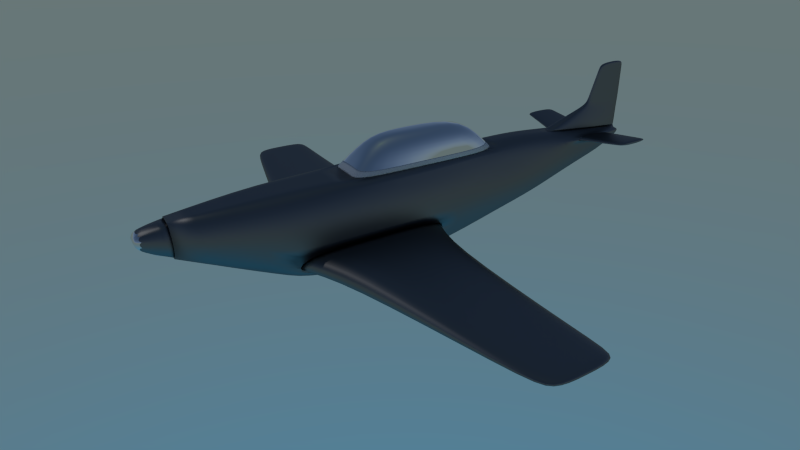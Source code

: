 # Source: p51.blend  (saved by Blender 2.70.0; exported with 4.5.12 LTS)
import bpy
from mathutils import Matrix  # noqa: F401  (used for matrix-valued properties, if any)

bpy.ops.wm.read_factory_settings(use_empty=True)
scene = bpy.context.scene
scene.name = 'Scene'

# ---- collections
col_collection_1 = bpy.data.collections.new('Collection 1'); scene.collection.children.link(col_collection_1)

# ---- materials (node trees are filled in below, after node groups)
mat_metal = bpy.data.materials.new('Metal')
mat_metal.alpha_threshold = 0.0
mat_metal.roughness = 0.5
mat_metal.line_color = (0.0, 0.0, 0.0, 1.0)
mat_glass = bpy.data.materials.new('Glass')
mat_glass.alpha_threshold = 0.0
mat_glass.roughness = 0.5
mat_glass.line_color = (0.0, 0.0, 0.0, 1.0)
mat_material = bpy.data.materials.new('Material')
mat_material.alpha_threshold = 0.0
mat_material.roughness = 0.5
mat_material.line_color = (0.0, 0.0, 0.0, 1.0)

# ---- material node trees
mat_metal.use_nodes = True; mat_metal.node_tree.nodes.clear()
_N = mat_metal.node_tree.nodes; _L = mat_metal.node_tree.links
n0 = _N.new('ShaderNodeOutputMaterial'); n0.name = 'Material Output'; n0.location = (300, 300)
n1 = _N.new('ShaderNodeBsdfAnisotropic'); n1.name = 'Glossy BSDF'; n1.location = (0, 300)
n1.distribution = 'BECKMANN'
n1.inputs[0].default_value = (0.2079, 0.2079, 0.2079, 1.0)
n1.inputs[1].default_value = 0.4561
_L.new(n1.outputs[0], n0.inputs[0])
n0.is_active_output = True
mat_glass.use_nodes = True; mat_glass.node_tree.nodes.clear()
_N = mat_glass.node_tree.nodes; _L = mat_glass.node_tree.links
n0 = _N.new('ShaderNodeOutputMaterial'); n0.name = 'Material Output'; n0.location = (300, 300)
n1 = _N.new('ShaderNodeBsdfAnisotropic'); n1.name = 'Glossy BSDF'; n1.location = (0, 300)
n1.distribution = 'BECKMANN'
n1.inputs[0].default_value = (0.855, 0.855, 0.855, 1.0)
n1.inputs[1].default_value = 0.0
_L.new(n1.outputs[0], n0.inputs[0])
n0.is_active_output = True
mat_material.use_nodes = True; mat_material.node_tree.nodes.clear()
_N = mat_material.node_tree.nodes; _L = mat_material.node_tree.links
n0 = _N.new('ShaderNodeOutputMaterial'); n0.name = 'Material Output'; n0.location = (300, 300)
n1 = _N.new('ShaderNodeBsdfAnisotropic'); n1.name = 'Glossy BSDF'; n1.location = (100, 300)
n1.distribution = 'BECKMANN'
n1.inputs[1].default_value = 0.7347
_L.new(n1.outputs[0], n0.inputs[0])
n0.is_active_output = True

# ---- world
world_sky = bpy.data.worlds.new('Sky'); scene.world = world_sky
world_sky.use_nodes = True; world_sky.node_tree.nodes.clear()
_N = world_sky.node_tree.nodes; _L = world_sky.node_tree.links
n0 = _N.new('ShaderNodeOutputWorld'); n0.name = 'World Output'; n0.location = (300, 300)
n1 = _N.new('ShaderNodeBackground'); n1.name = 'Background'; n1.location = (10, 300)
n2 = _N.new('ShaderNodeTexSky'); n2.name = 'Sky Texture'; n2.location = (-190, 300)
n2.sky_type = 'HOSEK_WILKIE'
n2.sun_direction = (-0.02308, 0.01538, 0.9996)
n2.sun_elevation = 1.571
_L.new(n1.outputs[0], n0.inputs[0])
_L.new(n2.outputs[0], n1.inputs[0])
n0.is_active_output = True
world_sky.use_sun_shadow = False
world_sky.sun_shadow_jitter_overblur = 0.0
world_sky.cycles.sampling_method = 'MANUAL'
world_sky.cycles.sample_map_resolution = 256

# ---- cameras
cam_camera = bpy.data.cameras.new('Camera')
cam_camera.clip_end = 100.0
cam_camera.lens = 24.16
cam_camera.sensor_width = 32.0
cam_camera.sensor_height = 18.0
cam_camera.ortho_scale = 7.314
cam_camera.dof.focus_distance = 0.0

# ---- lights
light_lamp = bpy.data.lights.new('Lamp', 'POINT')
light_lamp.transmission_factor = 0.0
light_lamp.cutoff_distance = 30.0
light_lamp.energy = 100.0
light_lamp.shadow_buffer_clip_start = 1.001
light_lamp.shadow_soft_size = 0.1
light_lamp.shadow_maximum_resolution = 0.006
light_lamp.use_absolute_resolution = True
light_lamp.cycles.use_multiple_importance_sampling = False

# ---- meshes
me_cylinder_001 = bpy.data.meshes.new('Cylinder.001')
me_cylinder_001.from_pydata([(-2.876e-08, -0.0004072, -0.003458), (-5.118e-08, -0.5095, -0.2512), (0.1707, -0.0004072, -0.0492), (0.04683, -0.5095, -0.2638), (0.2957, -0.0004071, -0.1742), (0.08111, -0.5095, -0.2981), (0.3414, -0.000407, -0.3449), (0.09366, -0.5095, -0.3449), (0.2957, -0.0004068, -0.5156), (0.08111, -0.5095, -0.3917), (0.1707, -0.0004068, -0.6406), (0.04683, -0.5095, -0.426), (2.28e-08, -0.0004067, -0.6863), (-3.703e-08, -0.5095, -0.4386), (-0.1707, -0.0004067, -0.6406), (-0.04683, -0.5095, -0.426), (-0.2957, -0.0004068, -0.5156), (-0.08111, -0.5095, -0.3917), (-0.3414, -0.000407, -0.3449), (-0.09366, -0.5095, -0.3449), (-0.2957, -0.0004071, -0.1742), (-0.08111, -0.5095, -0.2981), (-0.1707, -0.0004072, -0.0492), (-0.04683, -0.5095, -0.2638), (-3.626e-08, -0.3198, -0.08348), (0.1307, -0.3198, -0.1185), (0.2264, -0.3198, -0.2142), (0.2614, -0.3198, -0.3449), (0.2264, -0.3198, -0.4756), (0.1307, -0.3198, -0.5713), (3.212e-09, -0.3198, -0.6063), (-0.1307, -0.3198, -0.5713), (-0.2264, -0.3198, -0.4756), (-0.2614, -0.3198, -0.3449), (-0.2264, -0.3198, -0.2142), (-0.1307, -0.3198, -0.1185), (0.1667, -0.03235, -0.05613), (0.2888, -0.03235, -0.1782), (0.3334, -0.03235, -0.3449), (0.2888, -0.03234, -0.5116), (0.1667, -0.03234, -0.6337), (2.084e-08, -0.03234, -0.6783), (-0.1667, -0.03234, -0.6337), (-0.2888, -0.03234, -0.5116), (-0.3334, -0.03235, -0.3449), (-0.2888, -0.03235, -0.1782), (-0.1667, -0.03235, -0.05613), (-2.951e-08, -0.03235, -0.01146), (-4.888e-08, -0.4803, -0.2254), (0.05973, -0.4803, -0.2414), (0.1035, -0.4803, -0.2852), (0.1195, -0.4803, -0.3449), (0.1035, -0.4803, -0.4046), (0.05973, -0.4803, -0.4484), (-3.084e-08, -0.4803, -0.4644), (-0.05973, -0.4803, -0.4484), (-0.1035, -0.4803, -0.4046), (-0.1195, -0.4803, -0.3449), (-0.1035, -0.4803, -0.2852), (-0.05973, -0.4803, -0.2414)], [], [(48, 1, 3, 49), (49, 3, 5, 50), (50, 5, 7, 51), (51, 7, 9, 52), (52, 9, 11, 53), (53, 11, 13, 54), (54, 13, 15, 55), (55, 15, 17, 56), (56, 17, 19, 57), (57, 19, 21, 58), (3, 1, 23, 21, 19, 17, 15, 13, 11, 9, 7, 5), (59, 23, 1, 48), (58, 21, 23, 59), (0, 2, 4, 6, 8, 10, 12, 14, 16, 18, 20, 22), (47, 24, 25, 36), (36, 25, 26, 37), (37, 26, 27, 38), (38, 27, 28, 39), (39, 28, 29, 40), (40, 29, 30, 41), (41, 30, 31, 42), (42, 31, 32, 43), (43, 32, 33, 44), (44, 33, 34, 45), (46, 35, 24, 47), (45, 34, 35, 46), (0, 47, 36, 2), (2, 36, 37, 4), (4, 37, 38, 6), (6, 38, 39, 8), (8, 39, 40, 10), (10, 40, 41, 12), (12, 41, 42, 14), (14, 42, 43, 16), (16, 43, 44, 18), (18, 44, 45, 20), (22, 46, 47, 0), (20, 45, 46, 22), (24, 48, 49, 25), (25, 49, 50, 26), (26, 50, 51, 27), (27, 51, 52, 28), (28, 52, 53, 29), (29, 53, 54, 30), (30, 54, 55, 31), (31, 55, 56, 32), (32, 56, 57, 33), (33, 57, 58, 34), (35, 59, 48, 24), (34, 58, 59, 35)])
me_cylinder_001.polygons.foreach_set('use_smooth', [True] * 50)
me_cylinder_001.use_remesh_preserve_volume = False
me_cylinder_001.use_remesh_preserve_attributes = False
me_cylinder_001.use_mirror_vertex_groups = False
me_cylinder_001.update()
me_cylinder = bpy.data.meshes.new('Cylinder')
me_cylinder.from_pydata([], [], [])
me_cylinder.use_remesh_preserve_volume = False
me_cylinder.use_remesh_preserve_attributes = False
me_cylinder.use_mirror_vertex_groups = False
me_cylinder.update()
me_cube_006 = bpy.data.meshes.new('Cube.006')
me_cube_006.from_pydata([(0.2031, -6.886, 0.4204), (0.187, -6.812, 0.6787), (0.0, -6.807, 0.3553), (0.0, -6.807, 0.7927), (0.2388, -6.812, 0.5092), (0.2388, -6.812, 0.6141), (0.1441, -6.812, 0.4082), (0.1092, -6.812, 0.7247), (0.2509, -6.086, 0.8105), (0.0, -6.086, 0.8105), (0.0, -6.086, 0.05019), (0.4257, -6.086, 0.55), (0.1095, -6.086, 0.05019), (0.1317, -6.086, 0.8105), (0.2842, -6.086, 0.05019), (0.4257, -6.086, 0.2951)], [], [(11, 8, 1, 5), (12, 6, 2, 10), (13, 9, 3, 7), (8, 13, 7, 1), (1, 7, 3, 2, 6, 0, 4, 5), (14, 0, 6, 12), (15, 11, 5, 4), (14, 15, 4, 0)])
me_cube_006.polygons.foreach_set('use_smooth', [True] * 8)
me_cube_006.polygons.foreach_set('material_index', [0, 0, 0, 0, 1, 0, 0, 0])
me_cube_006.materials.append(mat_metal)
me_cube_006.materials.append(mat_glass)
me_cube_006.use_remesh_preserve_volume = False
me_cube_006.use_remesh_preserve_attributes = False
me_cube_006.use_mirror_vertex_groups = False
me_cube_006.update()
me_cube_005 = bpy.data.meshes.new('Cube.005')
me_cube_005.from_pydata([(0.0, 7.064, 0.6453), (0.0, 4.346, 0.9019), (0.2152, 7.064, 0.6453), (0.2221, 4.381, 0.9099), (0.0, 7.141, 1.445), (0.0, 5.862, 1.413), (0.07023, 7.141, 1.445), (0.07023, 5.862, 1.421), (0.0, 7.125, 2.561), (0.0, 6.266, 2.529), (0.0521, 7.125, 2.561), (0.0521, 6.266, 2.537), (0.0, 5.935, 1.615), (0.06694, 5.935, 1.623), (0.06694, 7.138, 1.648), (0.0, 7.138, 1.648), (0.0544, 6.214, 2.395), (0.0544, 7.127, 2.42), (0.0, 7.127, 2.42), (0.0, 6.214, 2.387), (0.0, 5.436, 1.269), (0.1051, 5.445, 1.277), (0.1032, 7.12, 1.22), (0.0, 7.12, 1.22), (0.0, 4.636, 0.9999), (0.2112, 4.665, 1.008), (0.2056, 7.079, 0.7986), (0.0, 7.079, 0.7986)], [], [(20, 21, 7, 5), (19, 16, 11, 9), (21, 22, 6, 7), (22, 23, 4, 6), (8, 9, 11, 10), (16, 17, 10, 11), (17, 18, 8, 10), (5, 7, 13, 12), (7, 6, 14, 13), (6, 4, 15, 14), (12, 13, 16, 19), (13, 14, 17, 16), (14, 15, 18, 17), (24, 25, 21, 20), (25, 26, 22, 21), (26, 27, 23, 22), (3, 2, 26, 25), (2, 0, 27, 26), (1, 3, 25, 24)])
me_cube_005.polygons.foreach_set('use_smooth', [True] * 19)
me_cube_005.materials.append(mat_metal)
me_cube_005.materials.append(mat_glass)
me_cube_005.use_remesh_preserve_volume = False
me_cube_005.use_remesh_preserve_attributes = False
me_cube_005.use_mirror_vertex_groups = False
me_cube_005.update()
me_cube_004 = bpy.data.meshes.new('Cube.004')
me_cube_004.from_pydata([(1.851, 6.379, 0.8322), (1.851, 5.266, 0.8322), (1.851, 6.369, 0.7275), (1.851, 5.34, 0.7275), (1.746, 5.325, 0.7153), (1.729, 6.354, 0.7132), (1.735, 5.252, 0.8234), (1.723, 6.364, 0.8143), (0.6256, 5.016, 0.5637), (0.5243, 4.913, 0.7437), (0.4099, 6.352, 0.6575), (0.4679, 6.338, 0.5441), (0.7272, 5.052, 0.5774), (0.6341, 4.952, 0.7509), (0.5289, 6.384, 0.6717), (0.5823, 6.371, 0.5594)], [], [(4, 5, 2, 3), (0, 1, 3, 2), (6, 4, 3, 1), (7, 6, 1, 0), (5, 7, 0, 2), (12, 15, 5, 4), (13, 12, 4, 6), (14, 13, 6, 7), (15, 14, 7, 5), (8, 11, 15, 12), (9, 8, 12, 13), (10, 9, 13, 14), (11, 10, 14, 15)])
me_cube_004.polygons.foreach_set('use_smooth', [True] * 13)
me_cube_004.materials.append(mat_metal)
me_cube_004.materials.append(mat_glass)
me_cube_004.use_remesh_preserve_volume = False
me_cube_004.use_remesh_preserve_attributes = False
me_cube_004.use_mirror_vertex_groups = False
me_cube_004.update()
me_cube_001 = bpy.data.meshes.new('Cube.001')
me_cube_001.from_pydata([(0.5867, -1.998, -1.0), (0.5867, 0.3302, -1.0), (0.5867, -3.705, -1.0), (0.8707, 0.3302, -0.3333), (0.8707, -1.998, -0.3333), (0.8707, -3.705, -0.3333), (6.827, -1.029, -0.6271), (6.827, -0.2324, -0.6271), (6.827, -1.826, -0.6271), (6.825, -0.2324, -0.4739), (6.825, -1.029, -0.4739), (6.825, -1.826, -0.4739), (6.266, -0.2576, -0.4769), (6.266, -1.167, -0.4769), (6.266, -2.076, -0.4769), (6.242, -2.076, -0.6289), (6.242, -0.2576, -0.6289), (6.242, -1.167, -0.6289), (2.0, -0.1805, -0.3049), (1.771, -0.1805, -0.9826), (1.771, -1.998, -0.9826), (2.0, -1.998, -0.3049), (2.0, -3.019, -0.3049), (1.771, -3.019, -0.9826)], [], [(13, 14, 11, 10), (12, 13, 10, 9), (6, 10, 11, 8), (7, 9, 10, 6), (14, 15, 8, 11), (16, 12, 9, 7), (17, 16, 7, 6), (15, 17, 6, 8), (21, 22, 14, 13), (18, 21, 13, 12), (22, 23, 15, 14), (19, 18, 12, 16), (20, 19, 16, 17), (23, 20, 17, 15), (4, 5, 22, 21), (3, 4, 21, 18), (5, 2, 23, 22), (1, 3, 18, 19), (0, 1, 19, 20), (2, 0, 20, 23)])
me_cube_001.polygons.foreach_set('use_smooth', [True] * 20)
me_cube_001.materials.append(mat_metal)
me_cube_001.materials.append(mat_glass)
me_cube_001.use_remesh_preserve_volume = False
me_cube_001.use_remesh_preserve_attributes = False
me_cube_001.use_mirror_vertex_groups = False
me_cube_001.update()
me_cube_003 = bpy.data.meshes.new('Cube.003')
me_cube_003.from_pydata([(0.4454, 1.327, 1.49), (0.5275, -0.2405, 1.596), (0.4334, -1.284, 1.49), (0.0, 1.327, 1.762), (0.0, -0.2405, 1.762), (0.0, -1.284, 1.762), (0.199, 1.327, 1.762), (0.2811, -0.2405, 1.762), (0.187, -1.284, 1.762), (0.0, -1.856, 1.152), (0.606, -1.856, 1.098), (0.4561, 1.959, 1.011), (0.0, 1.864, 1.152), (0.6248, -0.0481, 1.119), (0.2175, 1.891, 1.161), (0.2519, -1.856, 1.152)], [], [(14, 12, 3, 6), (15, 10, 2, 8), (6, 3, 4, 7), (7, 4, 5, 8), (10, 13, 1, 2), (13, 11, 0, 1), (11, 14, 6, 0), (9, 15, 8, 5), (0, 6, 7, 1), (1, 7, 8, 2)])
me_cube_003.polygons.foreach_set('use_smooth', [True] * 10)
me_cube_003.materials.append(mat_glass)
me_cube_003.use_remesh_preserve_volume = False
me_cube_003.use_remesh_preserve_attributes = False
me_cube_003.use_mirror_vertex_groups = False
me_cube_003.update()
me_cube_002 = bpy.data.meshes.new('Cube.002')
me_cube_002.from_pydata([(0.4587, 2.117, 0.8909), (0.6492, -2.384e-06, 1.0), (0.6492, -1.998, 1.0), (-1.987e-08, 1.998, 1.0), (-2.782e-07, -1.998, 1.0), (0.2221, 2.032, 1.011), (0.2681, -1.998, 1.0), (0.0, -1.856, 1.152), (0.606, -1.856, 1.098), (0.4561, 1.959, 1.011), (0.0, 1.864, 1.152), (0.6248, -0.0481, 1.119), (0.2175, 1.891, 1.161), (0.2519, -1.856, 1.152)], [], [(5, 3, 10, 12), (6, 2, 8, 13), (2, 1, 11, 8), (1, 0, 9, 11), (0, 5, 12, 9), (4, 6, 13, 7)])
me_cube_002.polygons.foreach_set('use_smooth', [True] * 6)
me_cube_002.polygons.foreach_set('material_index', [1, 1, 1, 1, 1, 1])
me_cube_002.materials.append(mat_metal)
me_cube_002.materials.append(mat_material)
me_cube_002.use_remesh_preserve_volume = False
me_cube_002.use_remesh_preserve_attributes = False
me_cube_002.use_mirror_vertex_groups = False
me_cube_002.update()
me_cube = bpy.data.meshes.new('Cube')
me_cube.from_pydata([(0.2276, 6.373, 0.05152), (0.3, 7.064, 0.6453), (0.7762, 2.095, -0.4518), (0.0, 6.373, 0.05152), (0.0, 7.064, 0.6453), (0.4587, 4.619, 0.7648), (0.4587, 2.117, 0.8909), (0.6492, -2.384e-06, 1.0), (0.6492, -1.998, 1.0), (0.6492, -3.997, 1.0), (2.98e-08, -3.997, -1.0), (0.0, 4.346, 0.9019), (-1.987e-08, 1.998, 1.0), (-2.782e-07, -1.998, 1.0), (-4.073e-07, -3.997, 1.0), (0.3724, 6.847, 0.3427), (0.3805, 7.047, 0.5033), (0.0, 6.847, 0.3427), (0.0, 7.047, 0.4906), (0.5992, 4.751, 0.5305), (0.603, 4.694, 0.2015), (0.5992, 1.949, 0.5305), (0.8308, 2.025, -0.02992), (1.0, 0.2387, 0.3333), (1.0, -1.998, 0.3333), (1.0, -3.997, 0.3333), (0.716, -1.998, -1.0), (0.716, 0.3302, -1.0), (0.716, -3.705, -1.0), (1.0, 0.3302, -0.3333), (1.0, -1.998, -0.3333), (1.0, -3.705, -0.3333), (0.3847, -1.241, -1.517), (0.2973, 0.4052, -1.521), (0.6529, 2.171, -0.7903), (0.4096, 4.764, -0.2425), (0.3847, -3.224, -1.27), (0.0, -3.224, -1.347), (0.0, -1.241, -1.593), (0.0, 0.4052, -1.598), (0.0, 2.171, -0.8415), (0.0, 4.787, -0.3151), (0.09892, 6.373, 0.05152), (0.2152, 7.064, 0.6453), (0.216, -3.997, -1.0), (0.2221, 4.381, 0.9099), (0.2221, 2.032, 1.011), (0.2681, -1.998, 1.0), (0.2681, -3.997, 1.0), (0.2209, 7.047, 0.5014), (0.1799, 6.847, 0.3427), (0.3092, 4.787, -0.3151), (0.4842, 2.171, -0.8415), (0.1286, 0.4052, -1.598), (0.216, -1.241, -1.593), (0.216, -3.224, -1.347), (0.5354, 4.736, -0.06511), (0.4587, 3.368, 0.8907), (0.0, 3.178, 1.019), (0.7169, 3.359, 0.01822), (0.5992, 3.35, 0.5305), (0.5716, 3.467, -0.5551), (0.0, 3.479, -0.6118), (0.2221, 3.212, 1.027), (0.4371, 3.479, -0.6118), (0.6558, 3.415, -0.3084), (0.2966, 6.575, 0.1764), (0.13, 6.575, 0.1764), (0.0, 6.575, 0.1764), (0.6967, 5.016, 0.5637), (0.5954, 4.913, 0.7437), (0.4809, 6.352, 0.6575), (0.539, 6.338, 0.5441), (0.2547, -6.086, 0.8445), (0.0, -6.086, 0.8445), (0.0, -6.086, 0.01651), (0.4451, -6.086, 0.5608), (0.1007, -6.086, 0.01651), (0.125, -6.086, 0.8445), (0.291, -6.086, 0.01651), (0.4451, -6.086, 0.2832)], [], [(24, 8, 9, 25), (23, 7, 8, 24), (21, 6, 7, 23), (60, 57, 6, 21), (67, 42, 3, 68), (0, 35, 51, 42), (61, 65, 2, 34), (44, 10, 37, 55), (63, 58, 12, 46), (47, 13, 14, 48), (15, 16, 19, 20), (2, 27, 33, 34), (29, 27, 2, 22), (59, 60, 21, 22), (43, 49, 18, 4), (49, 50, 17, 18), (64, 52, 40, 62), (52, 53, 39, 40), (53, 54, 38, 39), (54, 55, 37, 38), (66, 0, 42, 67), (0, 66, 56, 35), (57, 63, 46, 6), (8, 47, 48, 9), (1, 16, 49, 43), (16, 15, 50, 49), (61, 34, 52, 64), (34, 33, 53, 52), (33, 32, 54, 53), (32, 36, 55, 54), (1, 43, 45, 5), (28, 44, 55, 36), (31, 30, 24, 25), (22, 21, 23, 29), (27, 26, 32, 33), (26, 28, 36, 32), (24, 30, 29, 23), (42, 51, 41, 3), (59, 65, 56, 20), (19, 5, 57, 60), (35, 56, 65, 61), (45, 11, 58, 63), (20, 19, 60, 59), (51, 64, 62, 41), (5, 45, 63, 57), (35, 61, 64, 51), (22, 2, 65, 59), (66, 15, 20, 56), (50, 67, 68, 17), (15, 66, 67, 50), (19, 16, 72, 69), (5, 19, 69, 70), (1, 5, 70, 71), (16, 1, 71, 72), (25, 9, 73, 76), (44, 77, 75, 10), (48, 14, 74, 78), (9, 48, 78, 73), (28, 79, 77, 44), (31, 25, 76, 80), (28, 31, 80, 79)])
me_cube.polygons.foreach_set('use_smooth', [True] * 61)
me_cube.materials.append(mat_metal)
me_cube.materials.append(mat_glass)
me_cube.use_remesh_preserve_volume = False
me_cube.use_remesh_preserve_attributes = False
me_cube.use_mirror_vertex_groups = False
me_cube.update()

# ---- objects
ob_cylinder_001 = bpy.data.objects.new('Cylinder.001', me_cylinder_001)
ob_cylinder = bpy.data.objects.new('Cylinder', me_cylinder)
ob_nose = bpy.data.objects.new('Nose', me_cube_006)
ob_rudder = bpy.data.objects.new('Rudder', me_cube_005)
ob_rear_wings = bpy.data.objects.new('Rear wings', me_cube_004)
ob_wings = bpy.data.objects.new('Wings', me_cube_001)
ob_cockpit = bpy.data.objects.new('Cockpit', me_cube_003)
ob_cockpit_ring = bpy.data.objects.new('Cockpit ring', me_cube_002)
ob_plane = bpy.data.objects.new('Plane', me_cube)
ob_lamp = bpy.data.objects.new('Lamp', light_lamp)
ob_camera = bpy.data.objects.new('Camera', cam_camera)

# ---- transforms, parenting, visibility, modifiers, constraints
ob_cylinder_001.location = (-0.004716, -6.009, 0.8446)
ob_cylinder_001.scale = (1.243, 1.243, 1.243)
ob_cylinder_001.lineart.crease_threshold = 0.0
_m = ob_cylinder_001.modifiers.new('Subsurf', 'SUBSURF')
_m.uv_smooth = 'PRESERVE_CORNERS'
_m.quality = 2
_m.levels = 2
_m.show_only_control_edges = False
ob_cylinder.location = (-0.004716, -6.139, 0.4031)
ob_cylinder.lineart.crease_threshold = 0.0
ob_nose.location = (0.0, 0.0, 0.0)
ob_nose.lock_rotations_4d = False
ob_nose.empty_display_type = 'ARROWS'
ob_nose.hide_viewport = True
ob_nose.lineart.crease_threshold = 0.0
_m = ob_nose.modifiers.new('Mirror', 'MIRROR')
_m.use_clip = True
_m = ob_nose.modifiers.new('Subsurf', 'SUBSURF')
_m.uv_smooth = 'PRESERVE_CORNERS'
_m.quality = 2
_m.levels = 3
_m.show_only_control_edges = False
_m = ob_nose.modifiers.new('Solidify', 'SOLIDIFY')
_m.thickness = 0.078
_m.nonmanifold_thickness_mode = 'FIXED'
_m.nonmanifold_merge_threshold = 0.0003
ob_rudder.location = (0.0, 0.0, 0.0)
ob_rudder.lock_rotations_4d = False
ob_rudder.empty_display_type = 'ARROWS'
ob_rudder.lineart.crease_threshold = 0.0
_m = ob_rudder.modifiers.new('Mirror', 'MIRROR')
_m.use_clip = True
_m = ob_rudder.modifiers.new('Subsurf', 'SUBSURF')
_m.uv_smooth = 'PRESERVE_CORNERS'
_m.quality = 2
_m.levels = 3
_m.show_only_control_edges = False
_m = ob_rudder.modifiers.new('Solidify', 'SOLIDIFY')
_m.thickness = 0.056
_m.nonmanifold_thickness_mode = 'FIXED'
_m.nonmanifold_merge_threshold = 0.0003
ob_rear_wings.location = (0.0, 0.0, 0.0)
ob_rear_wings.lock_rotations_4d = False
ob_rear_wings.empty_display_type = 'ARROWS'
ob_rear_wings.lineart.crease_threshold = 0.0
_m = ob_rear_wings.modifiers.new('Mirror', 'MIRROR')
_m.use_clip = True
_m = ob_rear_wings.modifiers.new('Subsurf', 'SUBSURF')
_m.uv_smooth = 'PRESERVE_CORNERS'
_m.quality = 2
_m.levels = 3
_m.show_only_control_edges = False
_m = ob_rear_wings.modifiers.new('Solidify', 'SOLIDIFY')
_m.thickness = 0.024
_m.nonmanifold_thickness_mode = 'FIXED'
_m.nonmanifold_merge_threshold = 0.0003
ob_wings.location = (0.0, 0.0, 0.0)
ob_wings.lock_rotations_4d = False
ob_wings.empty_display_type = 'ARROWS'
ob_wings.lineart.crease_threshold = 0.0
_m = ob_wings.modifiers.new('Mirror', 'MIRROR')
_m.use_clip = True
_m = ob_wings.modifiers.new('Subsurf', 'SUBSURF')
_m.uv_smooth = 'PRESERVE_CORNERS'
_m.quality = 2
_m.levels = 3
_m.show_only_control_edges = False
_m = ob_wings.modifiers.new('Solidify', 'SOLIDIFY')
_m.thickness = 0.044
_m.nonmanifold_thickness_mode = 'FIXED'
_m.nonmanifold_merge_threshold = 0.0003
ob_cockpit.location = (0.0, 0.0, 0.0)
ob_cockpit.lock_rotations_4d = False
ob_cockpit.empty_display_type = 'ARROWS'
ob_cockpit.lineart.crease_threshold = 0.0
_m = ob_cockpit.modifiers.new('Mirror', 'MIRROR')
_m.use_clip = True
_m.use_mirror_vertex_groups = False
_m = ob_cockpit.modifiers.new('Subsurf', 'SUBSURF')
_m.uv_smooth = 'PRESERVE_CORNERS'
_m.quality = 2
_m.levels = 3
_m.show_only_control_edges = False
ob_cockpit_ring.location = (0.0, 0.0, 0.0)
ob_cockpit_ring.lock_rotations_4d = False
ob_cockpit_ring.empty_display_type = 'ARROWS'
ob_cockpit_ring.lineart.crease_threshold = 0.0
_m = ob_cockpit_ring.modifiers.new('Mirror', 'MIRROR')
_m.use_clip = True
_m = ob_cockpit_ring.modifiers.new('Subsurf', 'SUBSURF')
_m.uv_smooth = 'PRESERVE_CORNERS'
_m.quality = 2
_m.levels = 3
_m.show_only_control_edges = False
_m = ob_cockpit_ring.modifiers.new('Solidify', 'SOLIDIFY')
_m.thickness = 0.137
_m.nonmanifold_thickness_mode = 'FIXED'
_m.nonmanifold_merge_threshold = 0.0003
ob_plane.location = (0.0, 0.0, 0.0)
ob_plane.lock_rotations_4d = False
ob_plane.empty_display_type = 'ARROWS'
ob_plane.lineart.crease_threshold = 0.0
_m = ob_plane.modifiers.new('Mirror', 'MIRROR')
_m.use_clip = True
_m = ob_plane.modifiers.new('Subsurf', 'SUBSURF')
_m.uv_smooth = 'PRESERVE_CORNERS'
_m.quality = 2
_m.levels = 3
_m.show_only_control_edges = False
_m = ob_plane.modifiers.new('Solidify', 'SOLIDIFY')
_m.thickness = 0.118
_m.nonmanifold_thickness_mode = 'FIXED'
_m.nonmanifold_merge_threshold = 0.0003
ob_lamp.location = (-2.225, -8.772, 6.547)
ob_lamp.rotation_euler = (0.6503, 0.05522, 1.866)
ob_lamp.lock_rotations_4d = False
ob_lamp.empty_display_type = 'ARROWS'
ob_lamp.color = (0.0, 0.0, 0.0, 0.0)
ob_lamp.lineart.crease_threshold = 0.0
ob_camera.location = (11.9, -7.735, 6.145)
ob_camera.rotation_euler = (1.109, 0.01082, 1.02)
ob_camera.lock_rotations_4d = False
ob_camera.empty_display_type = 'ARROWS'
ob_camera.color = (0.0, 0.0, 0.0, 0.0)
ob_camera.display_type = 'WIRE'
ob_camera.lineart.crease_threshold = 0.0

# ---- collection membership
col_collection_1.objects.link(ob_cylinder_001)
col_collection_1.objects.link(ob_cylinder)
col_collection_1.objects.link(ob_nose)
col_collection_1.objects.link(ob_rudder)
col_collection_1.objects.link(ob_rear_wings)
col_collection_1.objects.link(ob_wings)
col_collection_1.objects.link(ob_cockpit)
col_collection_1.objects.link(ob_cockpit_ring)
col_collection_1.objects.link(ob_plane)
col_collection_1.objects.link(ob_lamp)
col_collection_1.objects.link(ob_camera)

# ---- scene / render settings (as saved in the file)
scene.camera = ob_camera
scene.frame_start = 1; scene.frame_end = 250; scene.frame_set(40)
scene.render.engine = 'CYCLES'
scene.render.resolution_percentage = 50
scene.render.dither_intensity = 0.0
scene.cycles.use_denoising = False
scene.cycles.samples = 10
scene.cycles.sampling_pattern = 'TABULATED_SOBOL'
scene.cycles.light_sampling_threshold = 0.0
scene.cycles.use_adaptive_sampling = False
scene.cycles.use_light_tree = False
scene.cycles.blur_glossy = 0.0
scene.cycles.volume_bounces = 1
scene.cycles.pixel_filter_type = 'GAUSSIAN'
scene.cycles.sample_clamp_indirect = 0.0
scene.view_settings.view_transform = 'Standard'
bpy.context.view_layer.update()
